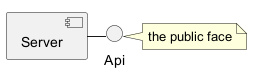

The diagram above was rendered by PlantUML. Its source (embedded in the PNG):
@startuml
() Api
[Server] - Api
note right of () Api : the public face
@enduml